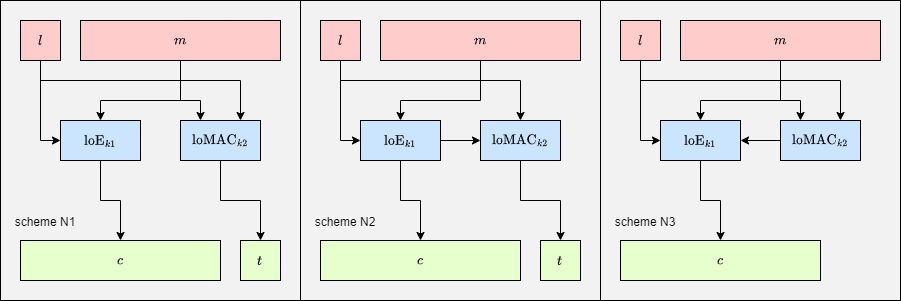

The diagram above was exported from draw.io. Its source (the exported page's mxGraphModel, read from the mxfile embedded in the PNG):
<mxGraphModel dx="1647" dy="864" grid="1" gridSize="10" guides="1" tooltips="1" connect="1" arrows="1" fold="1" page="1" pageScale="1" pageWidth="1169" pageHeight="827" math="1" shadow="0">
  <root>
    <mxCell id="0" />
    <mxCell id="1" parent="0" />
    <mxCell id="hJOSt7ZwOHZE09GMLPBg-1" value="" style="rounded=0;whiteSpace=wrap;html=1;fillColor=#F2F2F2;strokeColor=#000000;" parent="1" vertex="1">
      <mxGeometry x="40" y="40" width="300" height="300" as="geometry" />
    </mxCell>
    <mxCell id="hJOSt7ZwOHZE09GMLPBg-2" value="" style="rounded=0;whiteSpace=wrap;html=1;fillColor=#F2F2F2;" parent="1" vertex="1">
      <mxGeometry x="340" y="40" width="300" height="300" as="geometry" />
    </mxCell>
    <mxCell id="hJOSt7ZwOHZE09GMLPBg-3" value="" style="rounded=0;whiteSpace=wrap;html=1;fillColor=#F2F2F2;" parent="1" vertex="1">
      <mxGeometry x="640" y="40" width="300" height="300" as="geometry" />
    </mxCell>
    <mxCell id="hJOSt7ZwOHZE09GMLPBg-25" style="edgeStyle=orthogonalEdgeStyle;rounded=0;orthogonalLoop=1;jettySize=auto;html=1;exitX=0.5;exitY=1;exitDx=0;exitDy=0;entryX=0;entryY=0.5;entryDx=0;entryDy=0;" parent="1" source="hJOSt7ZwOHZE09GMLPBg-5" target="hJOSt7ZwOHZE09GMLPBg-16" edge="1">
      <mxGeometry relative="1" as="geometry">
        <Array as="points">
          <mxPoint x="80" y="180" />
        </Array>
      </mxGeometry>
    </mxCell>
    <mxCell id="hJOSt7ZwOHZE09GMLPBg-26" style="edgeStyle=orthogonalEdgeStyle;rounded=0;orthogonalLoop=1;jettySize=auto;html=1;exitX=0.5;exitY=1;exitDx=0;exitDy=0;entryX=0.75;entryY=0;entryDx=0;entryDy=0;" parent="1" source="hJOSt7ZwOHZE09GMLPBg-5" target="hJOSt7ZwOHZE09GMLPBg-19" edge="1">
      <mxGeometry relative="1" as="geometry">
        <Array as="points">
          <mxPoint x="80" y="120" />
          <mxPoint x="280" y="120" />
        </Array>
      </mxGeometry>
    </mxCell>
    <mxCell id="hJOSt7ZwOHZE09GMLPBg-5" value="$$l$$" style="rounded=0;whiteSpace=wrap;html=1;gradientColor=none;fillColor=#FFCCCC;" parent="1" vertex="1">
      <mxGeometry x="60" y="60" width="40" height="40" as="geometry" />
    </mxCell>
    <mxCell id="hJOSt7ZwOHZE09GMLPBg-34" style="edgeStyle=orthogonalEdgeStyle;rounded=0;orthogonalLoop=1;jettySize=auto;html=1;exitX=0.5;exitY=1;exitDx=0;exitDy=0;entryX=0;entryY=0.5;entryDx=0;entryDy=0;" parent="1" source="hJOSt7ZwOHZE09GMLPBg-6" target="hJOSt7ZwOHZE09GMLPBg-17" edge="1">
      <mxGeometry relative="1" as="geometry" />
    </mxCell>
    <mxCell id="hJOSt7ZwOHZE09GMLPBg-36" style="edgeStyle=orthogonalEdgeStyle;rounded=0;orthogonalLoop=1;jettySize=auto;html=1;exitX=0.5;exitY=1;exitDx=0;exitDy=0;entryX=0.5;entryY=0;entryDx=0;entryDy=0;" parent="1" source="hJOSt7ZwOHZE09GMLPBg-6" target="hJOSt7ZwOHZE09GMLPBg-20" edge="1">
      <mxGeometry relative="1" as="geometry">
        <Array as="points">
          <mxPoint x="380" y="120" />
          <mxPoint x="560" y="120" />
        </Array>
      </mxGeometry>
    </mxCell>
    <mxCell id="hJOSt7ZwOHZE09GMLPBg-6" value="$$l$$" style="rounded=0;whiteSpace=wrap;html=1;fillColor=#FFCCCC;" parent="1" vertex="1">
      <mxGeometry x="360" y="60" width="40" height="40" as="geometry" />
    </mxCell>
    <mxCell id="hJOSt7ZwOHZE09GMLPBg-35" style="edgeStyle=orthogonalEdgeStyle;rounded=0;orthogonalLoop=1;jettySize=auto;html=1;exitX=0.5;exitY=1;exitDx=0;exitDy=0;entryX=0;entryY=0.5;entryDx=0;entryDy=0;" parent="1" source="hJOSt7ZwOHZE09GMLPBg-7" target="hJOSt7ZwOHZE09GMLPBg-18" edge="1">
      <mxGeometry relative="1" as="geometry" />
    </mxCell>
    <mxCell id="hJOSt7ZwOHZE09GMLPBg-37" style="edgeStyle=orthogonalEdgeStyle;rounded=0;orthogonalLoop=1;jettySize=auto;html=1;exitX=0.5;exitY=1;exitDx=0;exitDy=0;entryX=0.75;entryY=0;entryDx=0;entryDy=0;" parent="1" source="hJOSt7ZwOHZE09GMLPBg-7" target="hJOSt7ZwOHZE09GMLPBg-21" edge="1">
      <mxGeometry relative="1" as="geometry">
        <Array as="points">
          <mxPoint x="680" y="120" />
          <mxPoint x="880" y="120" />
        </Array>
      </mxGeometry>
    </mxCell>
    <mxCell id="hJOSt7ZwOHZE09GMLPBg-7" value="$$l$$" style="rounded=0;whiteSpace=wrap;html=1;fillColor=#FFCCCC;" parent="1" vertex="1">
      <mxGeometry x="660" y="60" width="40" height="40" as="geometry" />
    </mxCell>
    <mxCell id="hJOSt7ZwOHZE09GMLPBg-31" style="edgeStyle=orthogonalEdgeStyle;rounded=0;orthogonalLoop=1;jettySize=auto;html=1;exitX=0.5;exitY=1;exitDx=0;exitDy=0;entryX=0.5;entryY=0;entryDx=0;entryDy=0;" parent="1" source="hJOSt7ZwOHZE09GMLPBg-8" target="hJOSt7ZwOHZE09GMLPBg-16" edge="1">
      <mxGeometry relative="1" as="geometry">
        <Array as="points">
          <mxPoint x="220" y="140" />
          <mxPoint x="140" y="140" />
        </Array>
      </mxGeometry>
    </mxCell>
    <mxCell id="hJOSt7ZwOHZE09GMLPBg-33" style="edgeStyle=orthogonalEdgeStyle;rounded=0;orthogonalLoop=1;jettySize=auto;html=1;exitX=0.5;exitY=1;exitDx=0;exitDy=0;entryX=0.25;entryY=0;entryDx=0;entryDy=0;" parent="1" source="hJOSt7ZwOHZE09GMLPBg-8" target="hJOSt7ZwOHZE09GMLPBg-19" edge="1">
      <mxGeometry relative="1" as="geometry">
        <Array as="points">
          <mxPoint x="220" y="140" />
          <mxPoint x="240" y="140" />
        </Array>
      </mxGeometry>
    </mxCell>
    <mxCell id="hJOSt7ZwOHZE09GMLPBg-8" value="$$m$$" style="rounded=0;whiteSpace=wrap;html=1;fillColor=#FFCCCC;" parent="1" vertex="1">
      <mxGeometry x="120" y="60" width="200" height="40" as="geometry" />
    </mxCell>
    <mxCell id="hJOSt7ZwOHZE09GMLPBg-41" style="edgeStyle=orthogonalEdgeStyle;rounded=0;orthogonalLoop=1;jettySize=auto;html=1;exitX=0.5;exitY=1;exitDx=0;exitDy=0;entryX=0.5;entryY=0;entryDx=0;entryDy=0;" parent="1" source="hJOSt7ZwOHZE09GMLPBg-9" target="hJOSt7ZwOHZE09GMLPBg-17" edge="1">
      <mxGeometry relative="1" as="geometry">
        <Array as="points">
          <mxPoint x="520" y="140" />
          <mxPoint x="440" y="140" />
        </Array>
      </mxGeometry>
    </mxCell>
    <mxCell id="hJOSt7ZwOHZE09GMLPBg-9" value="$$m$$" style="rounded=0;whiteSpace=wrap;html=1;fillColor=#FFCCCC;" parent="1" vertex="1">
      <mxGeometry x="420" y="60" width="200" height="40" as="geometry" />
    </mxCell>
    <mxCell id="hJOSt7ZwOHZE09GMLPBg-44" style="edgeStyle=orthogonalEdgeStyle;rounded=0;orthogonalLoop=1;jettySize=auto;html=1;exitX=0.5;exitY=1;exitDx=0;exitDy=0;entryX=0.5;entryY=0;entryDx=0;entryDy=0;" parent="1" source="hJOSt7ZwOHZE09GMLPBg-10" target="hJOSt7ZwOHZE09GMLPBg-18" edge="1">
      <mxGeometry relative="1" as="geometry">
        <Array as="points">
          <mxPoint x="820" y="140" />
          <mxPoint x="740" y="140" />
        </Array>
      </mxGeometry>
    </mxCell>
    <mxCell id="hJOSt7ZwOHZE09GMLPBg-45" style="edgeStyle=orthogonalEdgeStyle;rounded=0;orthogonalLoop=1;jettySize=auto;html=1;exitX=0.5;exitY=1;exitDx=0;exitDy=0;entryX=0.25;entryY=0;entryDx=0;entryDy=0;" parent="1" source="hJOSt7ZwOHZE09GMLPBg-10" target="hJOSt7ZwOHZE09GMLPBg-21" edge="1">
      <mxGeometry relative="1" as="geometry">
        <Array as="points">
          <mxPoint x="820" y="140" />
          <mxPoint x="840" y="140" />
        </Array>
      </mxGeometry>
    </mxCell>
    <mxCell id="hJOSt7ZwOHZE09GMLPBg-10" value="$$m$$" style="rounded=0;whiteSpace=wrap;html=1;fillColor=#FFCCCC;" parent="1" vertex="1">
      <mxGeometry x="720" y="60" width="200" height="40" as="geometry" />
    </mxCell>
    <mxCell id="hJOSt7ZwOHZE09GMLPBg-11" value="$$c$$" style="rounded=0;whiteSpace=wrap;html=1;fillColor=#E6FFCC;" parent="1" vertex="1">
      <mxGeometry x="60" y="280" width="200" height="40" as="geometry" />
    </mxCell>
    <mxCell id="hJOSt7ZwOHZE09GMLPBg-12" value="$$c$$" style="rounded=0;whiteSpace=wrap;html=1;fillColor=#E6FFCC;" parent="1" vertex="1">
      <mxGeometry x="360" y="280" width="200" height="40" as="geometry" />
    </mxCell>
    <mxCell id="hJOSt7ZwOHZE09GMLPBg-13" value="$$c$$" style="rounded=0;whiteSpace=wrap;html=1;fillColor=#E6FFCC;" parent="1" vertex="1">
      <mxGeometry x="660" y="280" width="200" height="40" as="geometry" />
    </mxCell>
    <mxCell id="hJOSt7ZwOHZE09GMLPBg-14" value="$$t$$" style="rounded=0;whiteSpace=wrap;html=1;fillColor=#E6FFCC;" parent="1" vertex="1">
      <mxGeometry x="580" y="280" width="40" height="40" as="geometry" />
    </mxCell>
    <mxCell id="hJOSt7ZwOHZE09GMLPBg-15" value="$$t$$" style="rounded=0;whiteSpace=wrap;html=1;fillColor=#E6FFCC;" parent="1" vertex="1">
      <mxGeometry x="280" y="280" width="40" height="40" as="geometry" />
    </mxCell>
    <mxCell id="hJOSt7ZwOHZE09GMLPBg-30" style="edgeStyle=orthogonalEdgeStyle;rounded=0;orthogonalLoop=1;jettySize=auto;html=1;exitX=0.5;exitY=1;exitDx=0;exitDy=0;entryX=0.5;entryY=0;entryDx=0;entryDy=0;" parent="1" source="hJOSt7ZwOHZE09GMLPBg-16" target="hJOSt7ZwOHZE09GMLPBg-11" edge="1">
      <mxGeometry relative="1" as="geometry" />
    </mxCell>
    <mxCell id="hJOSt7ZwOHZE09GMLPBg-16" value="$$\text{loE}_{k1}$$" style="rounded=0;whiteSpace=wrap;html=1;fillColor=#CCE5FF;" parent="1" vertex="1">
      <mxGeometry x="100" y="160" width="80" height="40" as="geometry" />
    </mxCell>
    <mxCell id="hJOSt7ZwOHZE09GMLPBg-38" style="edgeStyle=orthogonalEdgeStyle;rounded=0;orthogonalLoop=1;jettySize=auto;html=1;exitX=0.5;exitY=1;exitDx=0;exitDy=0;entryX=0.5;entryY=0;entryDx=0;entryDy=0;" parent="1" source="hJOSt7ZwOHZE09GMLPBg-17" target="hJOSt7ZwOHZE09GMLPBg-12" edge="1">
      <mxGeometry relative="1" as="geometry" />
    </mxCell>
    <mxCell id="hJOSt7ZwOHZE09GMLPBg-42" style="edgeStyle=orthogonalEdgeStyle;rounded=0;orthogonalLoop=1;jettySize=auto;html=1;exitX=1;exitY=0.5;exitDx=0;exitDy=0;entryX=0;entryY=0.5;entryDx=0;entryDy=0;" parent="1" source="hJOSt7ZwOHZE09GMLPBg-17" target="hJOSt7ZwOHZE09GMLPBg-20" edge="1">
      <mxGeometry relative="1" as="geometry" />
    </mxCell>
    <mxCell id="hJOSt7ZwOHZE09GMLPBg-17" value="$$\text{loE}_{k1}$$" style="rounded=0;whiteSpace=wrap;html=1;fillColor=#CCE5FF;" parent="1" vertex="1">
      <mxGeometry x="400" y="160" width="80" height="40" as="geometry" />
    </mxCell>
    <mxCell id="hJOSt7ZwOHZE09GMLPBg-39" style="edgeStyle=orthogonalEdgeStyle;rounded=0;orthogonalLoop=1;jettySize=auto;html=1;exitX=0.5;exitY=1;exitDx=0;exitDy=0;entryX=0.5;entryY=0;entryDx=0;entryDy=0;" parent="1" source="hJOSt7ZwOHZE09GMLPBg-18" target="hJOSt7ZwOHZE09GMLPBg-13" edge="1">
      <mxGeometry relative="1" as="geometry" />
    </mxCell>
    <mxCell id="hJOSt7ZwOHZE09GMLPBg-18" value="$$\text{loE}_{k1}$$" style="rounded=0;whiteSpace=wrap;html=1;fillColor=#CCE5FF;" parent="1" vertex="1">
      <mxGeometry x="700" y="160" width="80" height="40" as="geometry" />
    </mxCell>
    <mxCell id="hJOSt7ZwOHZE09GMLPBg-29" style="edgeStyle=orthogonalEdgeStyle;rounded=0;orthogonalLoop=1;jettySize=auto;html=1;exitX=0.5;exitY=1;exitDx=0;exitDy=0;entryX=0.5;entryY=0;entryDx=0;entryDy=0;" parent="1" source="hJOSt7ZwOHZE09GMLPBg-19" target="hJOSt7ZwOHZE09GMLPBg-15" edge="1">
      <mxGeometry relative="1" as="geometry" />
    </mxCell>
    <mxCell id="hJOSt7ZwOHZE09GMLPBg-19" value="$$\text{loMAC}_{k2}$$" style="rounded=0;whiteSpace=wrap;html=1;fillColor=#CCE5FF;" parent="1" vertex="1">
      <mxGeometry x="220" y="160" width="80" height="40" as="geometry" />
    </mxCell>
    <mxCell id="hJOSt7ZwOHZE09GMLPBg-40" style="edgeStyle=orthogonalEdgeStyle;rounded=0;orthogonalLoop=1;jettySize=auto;html=1;exitX=0.5;exitY=1;exitDx=0;exitDy=0;entryX=0.5;entryY=0;entryDx=0;entryDy=0;" parent="1" source="hJOSt7ZwOHZE09GMLPBg-20" target="hJOSt7ZwOHZE09GMLPBg-14" edge="1">
      <mxGeometry relative="1" as="geometry" />
    </mxCell>
    <mxCell id="hJOSt7ZwOHZE09GMLPBg-20" value="$$\text{loMAC}_{k2}$$" style="rounded=0;whiteSpace=wrap;html=1;fillColor=#CCE5FF;" parent="1" vertex="1">
      <mxGeometry x="520" y="160" width="80" height="40" as="geometry" />
    </mxCell>
    <mxCell id="hJOSt7ZwOHZE09GMLPBg-43" style="edgeStyle=orthogonalEdgeStyle;rounded=0;orthogonalLoop=1;jettySize=auto;html=1;exitX=0;exitY=0.5;exitDx=0;exitDy=0;entryX=1;entryY=0.5;entryDx=0;entryDy=0;" parent="1" source="hJOSt7ZwOHZE09GMLPBg-21" target="hJOSt7ZwOHZE09GMLPBg-18" edge="1">
      <mxGeometry relative="1" as="geometry" />
    </mxCell>
    <mxCell id="hJOSt7ZwOHZE09GMLPBg-21" value="$$\text{loMAC}_{k2}$$" style="rounded=0;whiteSpace=wrap;html=1;fillColor=#CCE5FF;" parent="1" vertex="1">
      <mxGeometry x="820" y="160" width="80" height="40" as="geometry" />
    </mxCell>
    <mxCell id="hJOSt7ZwOHZE09GMLPBg-22" value="scheme N1" style="rounded=0;whiteSpace=wrap;html=1;fillColor=none;strokeColor=none;" parent="1" vertex="1">
      <mxGeometry x="40" y="244" width="90" height="36" as="geometry" />
    </mxCell>
    <mxCell id="hJOSt7ZwOHZE09GMLPBg-23" value="scheme N2" style="rounded=0;whiteSpace=wrap;html=1;fillColor=none;strokeColor=none;" parent="1" vertex="1">
      <mxGeometry x="340" y="244" width="90" height="36" as="geometry" />
    </mxCell>
    <mxCell id="hJOSt7ZwOHZE09GMLPBg-24" value="scheme N3" style="rounded=0;whiteSpace=wrap;html=1;fillColor=none;strokeColor=none;" parent="1" vertex="1">
      <mxGeometry x="640" y="244" width="90" height="36" as="geometry" />
    </mxCell>
  </root>
</mxGraphModel>